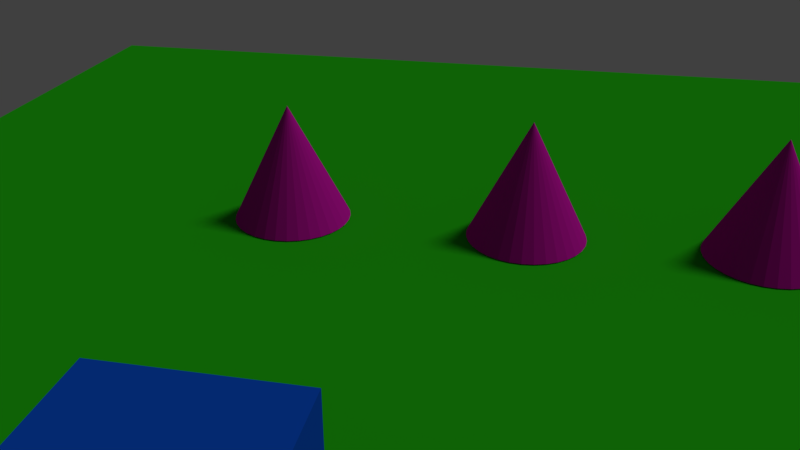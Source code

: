 # Source: tirararos.blend  (saved by Blender 2.77.0; exported with 4.5.12 LTS)
import bpy
from mathutils import Matrix  # noqa: F401  (used for matrix-valued properties, if any)

bpy.ops.wm.read_factory_settings(use_empty=True)
scene = bpy.context.scene
scene.name = 'Scene'

# ---- collections
col_collection_1 = bpy.data.collections.new('Collection 1'); scene.collection.children.link(col_collection_1)
col_collection_11 = bpy.data.collections.new('Collection 11'); scene.collection.children.link(col_collection_11)
col_collection_11.hide_render = True
col_collection_11.hide_viewport = True

# ---- materials (node trees are filled in below, after node groups)
mat_material_003 = bpy.data.materials.new('Material.003')
mat_material_003.alpha_threshold = 0.0
mat_material_003.use_transparent_shadow = False
mat_material_003.diffuse_color = (0.5596, 0.007159, 0.3606, 1.0)
mat_material_003.roughness = 0.5
mat_material_003.specular_intensity = 0.0
mat_material_001 = bpy.data.materials.new('Material.001')
mat_material_001.alpha_threshold = 0.0
mat_material_001.use_transparent_shadow = False
mat_material_001.diffuse_color = (0.01618, 0.402, 0.006415, 1.0)
mat_material_001.roughness = 0.5
mat_material_001.specular_intensity = 0.0
mat_material = bpy.data.materials.new('Material')
mat_material.alpha_threshold = 0.0
mat_material.use_transparent_shadow = False
mat_material.diffuse_color = (0.00432, 0.07282, 0.5382, 1.0)
mat_material.roughness = 0.5
mat_material.specular_intensity = 0.0
mat_material.line_color = (0.0, 0.0, 0.0, 1.0)
mat_material_002 = bpy.data.materials.new('Material.002')
mat_material_002.alpha_threshold = 0.0
mat_material_002.use_transparent_shadow = False
mat_material_002.diffuse_color = (0.5926, 0.006456, 0.006456, 1.0)
mat_material_002.roughness = 0.5
mat_material_002.specular_intensity = 0.0

# ---- material node trees

# ---- world
world_world = bpy.data.worlds.new('World'); scene.world = world_world
world_world.color = (0.05088, 0.05088, 0.05088)
world_world.use_sun_shadow = False
world_world.sun_shadow_jitter_overblur = 0.0
world_world.cycles.sampling_method = 'MANUAL'

# ---- cameras
cam_camera = bpy.data.cameras.new('Camera')
cam_camera.clip_end = 100.0
cam_camera.lens = 35.0
cam_camera.sensor_width = 32.0
cam_camera.sensor_height = 18.0
cam_camera.ortho_scale = 7.314
cam_camera.dof.focus_distance = 0.0
cam_camera.dof.aperture_fstop = 128.0

# ---- lights
light_lamp = bpy.data.lights.new('Lamp', 'SUN')
light_lamp.transmission_factor = 0.0
light_lamp.cutoff_distance = 30.0
light_lamp.angle = 0.1993
light_lamp.energy = 1.0
light_lamp.shadow_buffer_clip_start = 1.001
light_lamp.shadow_soft_size = 0.1
light_lamp.shadow_cascade_max_distance = 1000.0

# ---- meshes
me_cono_002 = bpy.data.meshes.new('Cono.002')
me_cono_002.from_pydata([(0.0, 1.0, -1.0), (0.1951, 0.9808, -1.0), (0.3827, 0.9239, -1.0), (0.5556, 0.8315, -1.0), (0.7071, 0.7071, -1.0), (0.8315, 0.5556, -1.0), (0.9239, 0.3827, -1.0), (0.9808, 0.1951, -1.0), (1.0, 7.55e-08, -1.0), (0.0, 0.0, 1.0), (0.9808, -0.1951, -1.0), (0.9239, -0.3827, -1.0), (0.8315, -0.5556, -1.0), (0.7071, -0.7071, -1.0), (0.5556, -0.8315, -1.0), (0.3827, -0.9239, -1.0), (0.1951, -0.9808, -1.0), (-3.258e-07, -1.0, -1.0), (-0.1951, -0.9808, -1.0), (-0.3827, -0.9239, -1.0), (-0.5556, -0.8315, -1.0), (-0.7071, -0.7071, -1.0), (-0.8315, -0.5556, -1.0), (-0.9239, -0.3827, -1.0), (-0.9808, -0.1951, -1.0), (-1.0, 9.656e-07, -1.0), (-0.9808, 0.1951, -1.0), (-0.9239, 0.3827, -1.0), (-0.8315, 0.5556, -1.0), (-0.7071, 0.7071, -1.0), (-0.5556, 0.8315, -1.0), (-0.3827, 0.9239, -1.0), (-0.1951, 0.9808, -1.0)], [], [(0, 9, 1), (1, 9, 2), (2, 9, 3), (3, 9, 4), (4, 9, 5), (5, 9, 6), (6, 9, 7), (7, 9, 8), (8, 9, 10), (10, 9, 11), (11, 9, 12), (12, 9, 13), (13, 9, 14), (14, 9, 15), (15, 9, 16), (16, 9, 17), (17, 9, 18), (18, 9, 19), (19, 9, 20), (20, 9, 21), (21, 9, 22), (22, 9, 23), (23, 9, 24), (24, 9, 25), (25, 9, 26), (26, 9, 27), (27, 9, 28), (28, 9, 29), (29, 9, 30), (30, 9, 31), (31, 9, 32), (32, 9, 0), (0, 1, 2, 3, 4, 5, 6, 7, 8, 10, 11, 12, 13, 14, 15, 16, 17, 18, 19, 20, 21, 22, 23, 24, 25, 26, 27, 28, 29, 30, 31, 32)])
me_cono_002.materials.append(mat_material_003)
me_cono_002.use_remesh_preserve_volume = False
me_cono_002.use_remesh_preserve_attributes = False
me_cono_002.use_mirror_vertex_groups = False
me_cono_002.update()
me_cono_001 = bpy.data.meshes.new('Cono.001')
me_cono_001.from_pydata([(0.0, 1.0, -1.0), (0.1951, 0.9808, -1.0), (0.3827, 0.9239, -1.0), (0.5556, 0.8315, -1.0), (0.7071, 0.7071, -1.0), (0.8315, 0.5556, -1.0), (0.9239, 0.3827, -1.0), (0.9808, 0.1951, -1.0), (1.0, 7.55e-08, -1.0), (0.0, 0.0, 1.0), (0.9808, -0.1951, -1.0), (0.9239, -0.3827, -1.0), (0.8315, -0.5556, -1.0), (0.7071, -0.7071, -1.0), (0.5556, -0.8315, -1.0), (0.3827, -0.9239, -1.0), (0.1951, -0.9808, -1.0), (-3.258e-07, -1.0, -1.0), (-0.1951, -0.9808, -1.0), (-0.3827, -0.9239, -1.0), (-0.5556, -0.8315, -1.0), (-0.7071, -0.7071, -1.0), (-0.8315, -0.5556, -1.0), (-0.9239, -0.3827, -1.0), (-0.9808, -0.1951, -1.0), (-1.0, 9.656e-07, -1.0), (-0.9808, 0.1951, -1.0), (-0.9239, 0.3827, -1.0), (-0.8315, 0.5556, -1.0), (-0.7071, 0.7071, -1.0), (-0.5556, 0.8315, -1.0), (-0.3827, 0.9239, -1.0), (-0.1951, 0.9808, -1.0)], [], [(0, 9, 1), (1, 9, 2), (2, 9, 3), (3, 9, 4), (4, 9, 5), (5, 9, 6), (6, 9, 7), (7, 9, 8), (8, 9, 10), (10, 9, 11), (11, 9, 12), (12, 9, 13), (13, 9, 14), (14, 9, 15), (15, 9, 16), (16, 9, 17), (17, 9, 18), (18, 9, 19), (19, 9, 20), (20, 9, 21), (21, 9, 22), (22, 9, 23), (23, 9, 24), (24, 9, 25), (25, 9, 26), (26, 9, 27), (27, 9, 28), (28, 9, 29), (29, 9, 30), (30, 9, 31), (31, 9, 32), (32, 9, 0), (0, 1, 2, 3, 4, 5, 6, 7, 8, 10, 11, 12, 13, 14, 15, 16, 17, 18, 19, 20, 21, 22, 23, 24, 25, 26, 27, 28, 29, 30, 31, 32)])
me_cono_001.materials.append(mat_material_003)
me_cono_001.use_remesh_preserve_volume = False
me_cono_001.use_remesh_preserve_attributes = False
me_cono_001.use_mirror_vertex_groups = False
me_cono_001.update()
me_cono = bpy.data.meshes.new('Cono')
me_cono.from_pydata([(0.0, 1.0, -1.0), (0.1951, 0.9808, -1.0), (0.3827, 0.9239, -1.0), (0.5556, 0.8315, -1.0), (0.7071, 0.7071, -1.0), (0.8315, 0.5556, -1.0), (0.9239, 0.3827, -1.0), (0.9808, 0.1951, -1.0), (1.0, 7.55e-08, -1.0), (0.0, 0.0, 1.0), (0.9808, -0.1951, -1.0), (0.9239, -0.3827, -1.0), (0.8315, -0.5556, -1.0), (0.7071, -0.7071, -1.0), (0.5556, -0.8315, -1.0), (0.3827, -0.9239, -1.0), (0.1951, -0.9808, -1.0), (-3.258e-07, -1.0, -1.0), (-0.1951, -0.9808, -1.0), (-0.3827, -0.9239, -1.0), (-0.5556, -0.8315, -1.0), (-0.7071, -0.7071, -1.0), (-0.8315, -0.5556, -1.0), (-0.9239, -0.3827, -1.0), (-0.9808, -0.1951, -1.0), (-1.0, 9.656e-07, -1.0), (-0.9808, 0.1951, -1.0), (-0.9239, 0.3827, -1.0), (-0.8315, 0.5556, -1.0), (-0.7071, 0.7071, -1.0), (-0.5556, 0.8315, -1.0), (-0.3827, 0.9239, -1.0), (-0.1951, 0.9808, -1.0)], [], [(0, 9, 1), (1, 9, 2), (2, 9, 3), (3, 9, 4), (4, 9, 5), (5, 9, 6), (6, 9, 7), (7, 9, 8), (8, 9, 10), (10, 9, 11), (11, 9, 12), (12, 9, 13), (13, 9, 14), (14, 9, 15), (15, 9, 16), (16, 9, 17), (17, 9, 18), (18, 9, 19), (19, 9, 20), (20, 9, 21), (21, 9, 22), (22, 9, 23), (23, 9, 24), (24, 9, 25), (25, 9, 26), (26, 9, 27), (27, 9, 28), (28, 9, 29), (29, 9, 30), (30, 9, 31), (31, 9, 32), (32, 9, 0), (0, 1, 2, 3, 4, 5, 6, 7, 8, 10, 11, 12, 13, 14, 15, 16, 17, 18, 19, 20, 21, 22, 23, 24, 25, 26, 27, 28, 29, 30, 31, 32)])
me_cono.materials.append(mat_material_003)
me_cono.use_remesh_preserve_volume = False
me_cono.use_remesh_preserve_attributes = False
me_cono.use_mirror_vertex_groups = False
me_cono.update()
me_plano = bpy.data.meshes.new('Plano')
me_plano.from_pydata([(-1.0, -1.0, 0.0), (1.0, -1.0, 0.0), (-1.0, 1.0, 0.0), (1.0, 1.0, 0.0)], [], [(0, 1, 3, 2)])
me_plano.materials.append(mat_material_001)
me_plano.use_remesh_preserve_volume = False
me_plano.use_remesh_preserve_attributes = False
me_plano.use_mirror_vertex_groups = False
me_plano.update()
me_cube = bpy.data.meshes.new('Cube')
me_cube.from_pydata([(1.0, 1.0, -1.0), (1.0, -1.0, -1.0), (-1.0, -1.0, -1.0), (-1.0, 1.0, -1.0), (1.0, 1.0, 1.0), (1.0, -1.0, 1.0), (-1.0, -1.0, 1.0), (-1.0, 1.0, 1.0)], [], [(0, 1, 2, 3), (4, 7, 6, 5), (0, 4, 5, 1), (1, 5, 6, 2), (2, 6, 7, 3), (4, 0, 3, 7)])
me_cube.materials.append(mat_material)
me_cube.use_remesh_preserve_volume = False
me_cube.use_remesh_preserve_attributes = False
me_cube.use_mirror_vertex_groups = False
me_cube.update()
me_torus = bpy.data.meshes.new('Torus')
me_torus.from_pydata([(1.25, 0.0, 0.0), (1.217, -0.125, 9.437e-09), (1.125, -0.2165, 1.635e-08), (1.0, -0.25, 1.887e-08), (0.875, -0.2165, 1.635e-08), (0.7835, -0.125, 9.437e-09), (0.75, -3.062e-17, 2.311e-24), (0.7835, 0.125, -9.437e-09), (0.875, 0.2165, -1.635e-08), (1.0, 0.25, -1.887e-08), (1.125, 0.2165, -1.635e-08), (1.217, 0.125, -9.437e-09), (1.239, 1.232e-08, 0.1632), (1.206, -0.125, 0.1588), (1.115, -0.2165, 0.1468), (0.9914, -0.25, 0.1305), (0.8675, -0.2165, 0.1142), (0.7768, -0.125, 0.1023), (0.7436, 7.391e-09, 0.09789), (0.7768, 0.125, 0.1023), (0.8675, 0.2165, 0.1142), (0.9914, 0.25, 0.1305), (1.115, 0.2165, 0.1468), (1.206, 0.125, 0.1588), (1.207, 2.443e-08, 0.3235), (1.175, -0.125, 0.3149), (1.087, -0.2165, 0.2912), (0.9659, -0.25, 0.2588), (0.8452, -0.2165, 0.2265), (0.7568, -0.125, 0.2028), (0.7244, 1.466e-08, 0.1941), (0.7568, 0.125, 0.2028), (0.8452, 0.2165, 0.2265), (0.9659, 0.25, 0.2588), (1.087, 0.2165, 0.2912), (1.175, 0.125, 0.3149), (1.155, 3.611e-08, 0.4784), (1.124, -0.125, 0.4655), (1.039, -0.2165, 0.4305), (0.9239, -0.25, 0.3827), (0.8084, -0.2165, 0.3348), (0.7239, -0.125, 0.2998), (0.6929, 2.167e-08, 0.287), (0.7239, 0.125, 0.2998), (0.8084, 0.2165, 0.3348), (0.9239, 0.25, 0.3827), (1.039, 0.2165, 0.4305), (1.124, 0.125, 0.4655), (1.083, 4.719e-08, 0.625), (1.054, -0.125, 0.6083), (0.9743, -0.2165, 0.5625), (0.866, -0.25, 0.5), (0.7578, -0.2165, 0.4375), (0.6785, -0.125, 0.3917), (0.6495, 2.831e-08, 0.375), (0.6785, 0.125, 0.3917), (0.7578, 0.2165, 0.4375), (0.866, 0.25, 0.5), (0.9743, 0.2165, 0.5625), (1.054, 0.125, 0.6083), (0.9917, 5.745e-08, 0.761), (0.9651, -0.125, 0.7406), (0.8925, -0.2165, 0.6849), (0.7934, -0.25, 0.6088), (0.6942, -0.2165, 0.5327), (0.6216, -0.125, 0.477), (0.595, 3.447e-08, 0.4566), (0.6216, 0.125, 0.477), (0.6942, 0.2165, 0.5327), (0.7934, 0.25, 0.6088), (0.8925, 0.2165, 0.6849), (0.9651, 0.125, 0.7406), (0.8839, 6.673e-08, 0.8839), (0.8602, -0.125, 0.8602), (0.7955, -0.2165, 0.7955), (0.7071, -0.25, 0.7071), (0.6187, -0.2165, 0.6187), (0.554, -0.125, 0.554), (0.5303, 4.004e-08, 0.5303), (0.554, 0.125, 0.554), (0.6187, 0.2165, 0.6187), (0.7071, 0.25, 0.7071), (0.7955, 0.2165, 0.7955), (0.8602, 0.125, 0.8602), (0.761, 7.487e-08, 0.9917), (0.7406, -0.125, 0.9651), (0.6849, -0.2165, 0.8925), (0.6088, -0.25, 0.7934), (0.5327, -0.2165, 0.6942), (0.477, -0.125, 0.6216), (0.4566, 4.492e-08, 0.595), (0.477, 0.125, 0.6216), (0.5327, 0.2165, 0.6942), (0.6088, 0.25, 0.7934), (0.6849, 0.2165, 0.8925), (0.7406, 0.125, 0.9651), (0.625, 8.173e-08, 1.083), (0.6083, -0.125, 1.054), (0.5625, -0.2165, 0.9743), (0.5, -0.25, 0.866), (0.4375, -0.2165, 0.7578), (0.3917, -0.125, 0.6785), (0.375, 4.904e-08, 0.6495), (0.3917, 0.125, 0.6785), (0.4375, 0.2165, 0.7578), (0.5, 0.25, 0.866), (0.5625, 0.2165, 0.9743), (0.6083, 0.125, 1.054), (0.4784, 8.719e-08, 1.155), (0.4655, -0.125, 1.124), (0.4305, -0.2165, 1.039), (0.3827, -0.25, 0.9239), (0.3348, -0.2165, 0.8084), (0.2998, -0.125, 0.7239), (0.287, 5.231e-08, 0.6929), (0.2998, 0.125, 0.7239), (0.3348, 0.2165, 0.8084), (0.3827, 0.25, 0.9239), (0.4305, 0.2165, 1.039), (0.4655, 0.125, 1.124), (0.3235, 9.116e-08, 1.207), (0.3149, -0.125, 1.175), (0.2912, -0.2165, 1.087), (0.2588, -0.25, 0.9659), (0.2265, -0.2165, 0.8452), (0.2028, -0.125, 0.7568), (0.1941, 5.469e-08, 0.7244), (0.2028, 0.125, 0.7568), (0.2265, 0.2165, 0.8452), (0.2588, 0.25, 0.9659), (0.2912, 0.2165, 1.087), (0.3149, 0.125, 1.175), (0.1632, 9.357e-08, 1.239), (0.1588, -0.125, 1.206), (0.1468, -0.2165, 1.115), (0.1305, -0.25, 0.9914), (0.1142, -0.2165, 0.8675), (0.1023, -0.125, 0.7768), (0.09789, 5.614e-08, 0.7436), (0.1023, 0.125, 0.7768), (0.1142, 0.2165, 0.8675), (0.1305, 0.25, 0.9914), (0.1468, 0.2165, 1.115), (0.1588, 0.125, 1.206), (5.96e-08, 9.437e-08, 1.25), (1.192e-07, -0.125, 1.217), (1.192e-07, -0.2165, 1.125), (8.941e-08, -0.25, 1.0), (8.941e-08, -0.2165, 0.875), (5.96e-08, -0.125, 0.7835), (8.941e-08, 5.662e-08, 0.75), (5.96e-08, 0.125, 0.7835), (8.941e-08, 0.2165, 0.875), (8.941e-08, 0.25, 1.0), (1.192e-07, 0.2165, 1.125), (1.192e-07, 0.125, 1.217), (-0.1632, 9.356e-08, 1.239), (-0.1588, -0.125, 1.206), (-0.1468, -0.2165, 1.115), (-0.1305, -0.25, 0.9914), (-0.1142, -0.2165, 0.8675), (-0.1023, -0.125, 0.7768), (-0.09789, 5.614e-08, 0.7436), (-0.1023, 0.125, 0.7768), (-0.1142, 0.2165, 0.8675), (-0.1305, 0.25, 0.9914), (-0.1468, 0.2165, 1.115), (-0.1588, 0.125, 1.206), (-0.3235, 9.116e-08, 1.207), (-0.3149, -0.125, 1.175), (-0.2912, -0.2165, 1.087), (-0.2588, -0.25, 0.9659), (-0.2265, -0.2165, 0.8452), (-0.2028, -0.125, 0.7568), (-0.1941, 5.469e-08, 0.7244), (-0.2028, 0.125, 0.7568), (-0.2265, 0.2165, 0.8452), (-0.2588, 0.25, 0.9659), (-0.2912, 0.2165, 1.087), (-0.3149, 0.125, 1.175), (-0.4784, 8.719e-08, 1.155), (-0.4655, -0.125, 1.124), (-0.4305, -0.2165, 1.039), (-0.3827, -0.25, 0.9239), (-0.3348, -0.2165, 0.8084), (-0.2998, -0.125, 0.7239), (-0.287, 5.231e-08, 0.6929), (-0.2998, 0.125, 0.7239), (-0.3348, 0.2165, 0.8084), (-0.3827, 0.25, 0.9239), (-0.4305, 0.2165, 1.039), (-0.4655, 0.125, 1.124), (-0.625, 8.173e-08, 1.083), (-0.6083, -0.125, 1.054), (-0.5625, -0.2165, 0.9743), (-0.5, -0.25, 0.866), (-0.4375, -0.2165, 0.7578), (-0.3917, -0.125, 0.6785), (-0.375, 4.904e-08, 0.6495), (-0.3917, 0.125, 0.6785), (-0.4375, 0.2165, 0.7578), (-0.5, 0.25, 0.866), (-0.5625, 0.2165, 0.9743), (-0.6083, 0.125, 1.054), (-0.761, 7.487e-08, 0.9917), (-0.7406, -0.125, 0.9651), (-0.6849, -0.2165, 0.8925), (-0.6088, -0.25, 0.7934), (-0.5327, -0.2165, 0.6942), (-0.477, -0.125, 0.6216), (-0.4566, 4.492e-08, 0.595), (-0.477, 0.125, 0.6216), (-0.5327, 0.2165, 0.6942), (-0.6088, 0.25, 0.7934), (-0.6849, 0.2165, 0.8925), (-0.7406, 0.125, 0.9651), (-0.8839, 6.673e-08, 0.8839), (-0.8602, -0.125, 0.8602), (-0.7955, -0.2165, 0.7955), (-0.7071, -0.25, 0.7071), (-0.6187, -0.2165, 0.6187), (-0.554, -0.125, 0.554), (-0.5303, 4.004e-08, 0.5303), (-0.554, 0.125, 0.554), (-0.6187, 0.2165, 0.6187), (-0.7071, 0.25, 0.7071), (-0.7955, 0.2165, 0.7955), (-0.8602, 0.125, 0.8602), (-0.9917, 5.745e-08, 0.761), (-0.9651, -0.125, 0.7406), (-0.8925, -0.2165, 0.6849), (-0.7934, -0.25, 0.6088), (-0.6942, -0.2165, 0.5327), (-0.6216, -0.125, 0.477), (-0.595, 3.447e-08, 0.4566), (-0.6216, 0.125, 0.477), (-0.6942, 0.2165, 0.5327), (-0.7934, 0.25, 0.6088), (-0.8925, 0.2165, 0.6849), (-0.9651, 0.125, 0.7406), (-1.083, 4.719e-08, 0.625), (-1.054, -0.125, 0.6083), (-0.9743, -0.2165, 0.5625), (-0.866, -0.25, 0.5), (-0.7578, -0.2165, 0.4375), (-0.6785, -0.125, 0.3917), (-0.6495, 2.831e-08, 0.375), (-0.6785, 0.125, 0.3917), (-0.7578, 0.2165, 0.4375), (-0.866, 0.25, 0.5), (-0.9743, 0.2165, 0.5625), (-1.054, 0.125, 0.6083), (-1.155, 3.611e-08, 0.4784), (-1.124, -0.125, 0.4655), (-1.039, -0.2165, 0.4305), (-0.9239, -0.25, 0.3827), (-0.8084, -0.2165, 0.3348), (-0.7239, -0.125, 0.2998), (-0.6929, 2.167e-08, 0.287), (-0.7239, 0.125, 0.2998), (-0.8084, 0.2165, 0.3348), (-0.9239, 0.25, 0.3827), (-1.039, 0.2165, 0.4305), (-1.124, 0.125, 0.4655), (-1.207, 2.443e-08, 0.3235), (-1.175, -0.125, 0.3149), (-1.087, -0.2165, 0.2912), (-0.9659, -0.25, 0.2588), (-0.8452, -0.2165, 0.2265), (-0.7568, -0.125, 0.2028), (-0.7244, 1.466e-08, 0.1941), (-0.7568, 0.125, 0.2028), (-0.8452, 0.2165, 0.2265), (-0.9659, 0.25, 0.2588), (-1.087, 0.2165, 0.2912), (-1.175, 0.125, 0.3149), (-1.239, 1.232e-08, 0.1632), (-1.206, -0.125, 0.1588), (-1.115, -0.2165, 0.1468), (-0.9914, -0.25, 0.1305), (-0.8675, -0.2165, 0.1142), (-0.7768, -0.125, 0.1023), (-0.7436, 7.391e-09, 0.09789), (-0.7768, 0.125, 0.1023), (-0.8675, 0.2165, 0.1142), (-0.9914, 0.25, 0.1305), (-1.115, 0.2165, 0.1468), (-1.206, 0.125, 0.1588), (-1.25, 8.25e-15, 1.093e-07), (-1.217, -0.125, 1.158e-07), (-1.125, -0.2165, 1.147e-07), (-1.0, -0.25, 1.063e-07), (-0.875, -0.2165, 9.284e-08), (-0.7835, -0.125, 7.793e-08), (-0.75, 4.92e-15, 6.557e-08), (-0.7835, 0.125, 5.906e-08), (-0.875, 0.2165, 6.015e-08), (-1.0, 0.25, 6.855e-08), (-1.125, 0.2165, 8.2e-08), (-1.217, 0.125, 9.691e-08), (-1.239, -1.232e-08, -0.1632), (-1.206, -0.125, -0.1588), (-1.115, -0.2165, -0.1468), (-0.9914, -0.25, -0.1305), (-0.8675, -0.2165, -0.1142), (-0.7768, -0.125, -0.1023), (-0.7436, -7.391e-09, -0.09789), (-0.7768, 0.125, -0.1023), (-0.8675, 0.2165, -0.1142), (-0.9914, 0.25, -0.1305), (-1.115, 0.2165, -0.1468), (-1.206, 0.125, -0.1588), (-1.207, -2.443e-08, -0.3235), (-1.175, -0.125, -0.3149), (-1.087, -0.2165, -0.2912), (-0.9659, -0.25, -0.2588), (-0.8452, -0.2165, -0.2265), (-0.7568, -0.125, -0.2028), (-0.7244, -1.466e-08, -0.1941), (-0.7568, 0.125, -0.2028), (-0.8452, 0.2165, -0.2265), (-0.9659, 0.25, -0.2588), (-1.087, 0.2165, -0.2912), (-1.175, 0.125, -0.3149), (-1.155, -3.611e-08, -0.4784), (-1.124, -0.125, -0.4655), (-1.039, -0.2165, -0.4305), (-0.9239, -0.25, -0.3827), (-0.8084, -0.2165, -0.3348), (-0.7239, -0.125, -0.2998), (-0.6929, -2.167e-08, -0.287), (-0.7239, 0.125, -0.2998), (-0.8084, 0.2165, -0.3348), (-0.9239, 0.25, -0.3827), (-1.039, 0.2165, -0.4305), (-1.124, 0.125, -0.4655), (-1.083, -4.719e-08, -0.625), (-1.054, -0.125, -0.6083), (-0.9743, -0.2165, -0.5625), (-0.866, -0.25, -0.5), (-0.7578, -0.2165, -0.4375), (-0.6785, -0.125, -0.3917), (-0.6495, -2.831e-08, -0.375), (-0.6785, 0.125, -0.3917), (-0.7578, 0.2165, -0.4375), (-0.866, 0.25, -0.5), (-0.9743, 0.2165, -0.5625), (-1.054, 0.125, -0.6083), (-0.9917, -5.745e-08, -0.761), (-0.9651, -0.125, -0.7406), (-0.8925, -0.2165, -0.6849), (-0.7934, -0.25, -0.6088), (-0.6942, -0.2165, -0.5327), (-0.6216, -0.125, -0.477), (-0.595, -3.447e-08, -0.4566), (-0.6216, 0.125, -0.477), (-0.6942, 0.2165, -0.5327), (-0.7934, 0.25, -0.6088), (-0.8925, 0.2165, -0.6849), (-0.9651, 0.125, -0.7406), (-0.8839, -6.673e-08, -0.8839), (-0.8602, -0.125, -0.8602), (-0.7955, -0.2165, -0.7955), (-0.7071, -0.25, -0.7071), (-0.6187, -0.2165, -0.6187), (-0.554, -0.125, -0.554), (-0.5303, -4.004e-08, -0.5303), (-0.554, 0.125, -0.554), (-0.6187, 0.2165, -0.6187), (-0.7071, 0.25, -0.7071), (-0.7955, 0.2165, -0.7955), (-0.8602, 0.125, -0.8602), (-0.761, -7.487e-08, -0.9917), (-0.7406, -0.125, -0.9651), (-0.6849, -0.2165, -0.8925), (-0.6088, -0.25, -0.7934), (-0.5327, -0.2165, -0.6942), (-0.477, -0.125, -0.6216), (-0.4566, -4.492e-08, -0.595), (-0.477, 0.125, -0.6216), (-0.5327, 0.2165, -0.6942), (-0.6088, 0.25, -0.7934), (-0.6849, 0.2165, -0.8925), (-0.7406, 0.125, -0.9651), (-0.625, -8.173e-08, -1.083), (-0.6083, -0.125, -1.054), (-0.5625, -0.2165, -0.9743), (-0.5, -0.25, -0.866), (-0.4375, -0.2165, -0.7578), (-0.3917, -0.125, -0.6785), (-0.375, -4.904e-08, -0.6495), (-0.3917, 0.125, -0.6785), (-0.4375, 0.2165, -0.7578), (-0.5, 0.25, -0.866), (-0.5625, 0.2165, -0.9743), (-0.6083, 0.125, -1.054), (-0.4784, -8.719e-08, -1.155), (-0.4655, -0.125, -1.124), (-0.4305, -0.2165, -1.039), (-0.3827, -0.25, -0.9239), (-0.3348, -0.2165, -0.8084), (-0.2998, -0.125, -0.7239), (-0.287, -5.231e-08, -0.6929), (-0.2998, 0.125, -0.7239), (-0.3348, 0.2165, -0.8084), (-0.3827, 0.25, -0.9239), (-0.4305, 0.2165, -1.039), (-0.4655, 0.125, -1.124), (-0.3235, -9.116e-08, -1.207), (-0.3149, -0.125, -1.175), (-0.2912, -0.2165, -1.087), (-0.2588, -0.25, -0.9659), (-0.2265, -0.2165, -0.8452), (-0.2028, -0.125, -0.7568), (-0.1941, -5.469e-08, -0.7244), (-0.2028, 0.125, -0.7568), (-0.2265, 0.2165, -0.8452), (-0.2588, 0.25, -0.9659), (-0.2912, 0.2165, -1.087), (-0.3149, 0.125, -1.175), (-0.1632, -9.356e-08, -1.239), (-0.1588, -0.125, -1.206), (-0.1468, -0.2165, -1.115), (-0.1305, -0.25, -0.9914), (-0.1142, -0.2165, -0.8675), (-0.1023, -0.125, -0.7768), (-0.0979, -5.614e-08, -0.7436), (-0.1023, 0.125, -0.7768), (-0.1142, 0.2165, -0.8675), (-0.1305, 0.25, -0.9914), (-0.1468, 0.2165, -1.115), (-0.1588, 0.125, -1.206), (5.96e-08, -9.437e-08, -1.25), (1.192e-07, -0.125, -1.217), (1.192e-07, -0.2165, -1.125), (8.941e-08, -0.25, -1.0), (8.941e-08, -0.2165, -0.875), (5.96e-08, -0.125, -0.7835), (8.941e-08, -5.662e-08, -0.75), (5.96e-08, 0.125, -0.7835), (8.941e-08, 0.2165, -0.875), (8.941e-08, 0.25, -1.0), (1.192e-07, 0.2165, -1.125), (1.192e-07, 0.125, -1.217), (0.1632, -9.357e-08, -1.239), (0.1588, -0.125, -1.206), (0.1468, -0.2165, -1.115), (0.1305, -0.25, -0.9914), (0.1142, -0.2165, -0.8675), (0.1023, -0.125, -0.7768), (0.09789, -5.614e-08, -0.7436), (0.1023, 0.125, -0.7768), (0.1142, 0.2165, -0.8675), (0.1305, 0.25, -0.9914), (0.1468, 0.2165, -1.115), (0.1588, 0.125, -1.206), (0.3235, -9.116e-08, -1.207), (0.3149, -0.125, -1.175), (0.2912, -0.2165, -1.087), (0.2588, -0.25, -0.9659), (0.2265, -0.2165, -0.8452), (0.2028, -0.125, -0.7568), (0.1941, -5.469e-08, -0.7244), (0.2028, 0.125, -0.7568), (0.2265, 0.2165, -0.8452), (0.2588, 0.25, -0.9659), (0.2912, 0.2165, -1.087), (0.3149, 0.125, -1.175), (0.4784, -8.719e-08, -1.155), (0.4655, -0.125, -1.124), (0.4305, -0.2165, -1.039), (0.3827, -0.25, -0.9239), (0.3348, -0.2165, -0.8084), (0.2998, -0.125, -0.7239), (0.287, -5.231e-08, -0.6929), (0.2998, 0.125, -0.7239), (0.3348, 0.2165, -0.8084), (0.3827, 0.25, -0.9239), (0.4305, 0.2165, -1.039), (0.4655, 0.125, -1.124), (0.625, -8.173e-08, -1.083), (0.6083, -0.125, -1.054), (0.5625, -0.2165, -0.9743), (0.5, -0.25, -0.866), (0.4375, -0.2165, -0.7578), (0.3917, -0.125, -0.6785), (0.375, -4.904e-08, -0.6495), (0.3917, 0.125, -0.6785), (0.4375, 0.2165, -0.7578), (0.5, 0.25, -0.866), (0.5625, 0.2165, -0.9743), (0.6083, 0.125, -1.054), (0.761, -7.487e-08, -0.9917), (0.7406, -0.125, -0.9651), (0.6849, -0.2165, -0.8925), (0.6088, -0.25, -0.7934), (0.5327, -0.2165, -0.6942), (0.477, -0.125, -0.6216), (0.4566, -4.492e-08, -0.595), (0.477, 0.125, -0.6216), (0.5327, 0.2165, -0.6942), (0.6088, 0.25, -0.7934), (0.6849, 0.2165, -0.8925), (0.7406, 0.125, -0.9651), (0.8839, -6.673e-08, -0.8839), (0.8602, -0.125, -0.8602), (0.7955, -0.2165, -0.7955), (0.7071, -0.25, -0.7071), (0.6187, -0.2165, -0.6187), (0.554, -0.125, -0.554), (0.5303, -4.004e-08, -0.5303), (0.554, 0.125, -0.554), (0.6187, 0.2165, -0.6187), (0.7071, 0.25, -0.7071), (0.7955, 0.2165, -0.7955), (0.8602, 0.125, -0.8602), (0.9917, -5.745e-08, -0.761), (0.9651, -0.125, -0.7406), (0.8925, -0.2165, -0.6849), (0.7934, -0.25, -0.6088), (0.6942, -0.2165, -0.5327), (0.6216, -0.125, -0.477), (0.595, -3.447e-08, -0.4566), (0.6216, 0.125, -0.477), (0.6942, 0.2165, -0.5327), (0.7934, 0.25, -0.6088), (0.8925, 0.2165, -0.6849), (0.9651, 0.125, -0.7406), (1.083, -4.719e-08, -0.625), (1.054, -0.125, -0.6083), (0.9743, -0.2165, -0.5625), (0.866, -0.25, -0.5), (0.7578, -0.2165, -0.4375), (0.6785, -0.125, -0.3917), (0.6495, -2.831e-08, -0.375), (0.6785, 0.125, -0.3917), (0.7578, 0.2165, -0.4375), (0.866, 0.25, -0.5), (0.9743, 0.2165, -0.5625), (1.054, 0.125, -0.6083), (1.155, -3.611e-08, -0.4784), (1.124, -0.125, -0.4655), (1.039, -0.2165, -0.4305), (0.9239, -0.25, -0.3827), (0.8084, -0.2165, -0.3348), (0.7239, -0.125, -0.2998), (0.6929, -2.167e-08, -0.287), (0.7239, 0.125, -0.2998), (0.8084, 0.2165, -0.3348), (0.9239, 0.25, -0.3827), (1.039, 0.2165, -0.4305), (1.124, 0.125, -0.4655), (1.207, -2.443e-08, -0.3235), (1.175, -0.125, -0.3149), (1.087, -0.2165, -0.2912), (0.9659, -0.25, -0.2588), (0.8452, -0.2165, -0.2265), (0.7568, -0.125, -0.2028), (0.7244, -1.466e-08, -0.1941), (0.7568, 0.125, -0.2028), (0.8452, 0.2165, -0.2265), (0.9659, 0.25, -0.2588), (1.087, 0.2165, -0.2912), (1.175, 0.125, -0.3149), (1.239, -1.232e-08, -0.1632), (1.206, -0.125, -0.1588), (1.115, -0.2165, -0.1468), (0.9914, -0.25, -0.1305), (0.8675, -0.2165, -0.1142), (0.7768, -0.125, -0.1023), (0.7436, -7.391e-09, -0.09789), (0.7768, 0.125, -0.1023), (0.8675, 0.2165, -0.1142), (0.9914, 0.25, -0.1305), (1.115, 0.2165, -0.1468), (1.206, 0.125, -0.1588)], [], [(0, 12, 13, 1), (1, 13, 14, 2), (2, 14, 15, 3), (3, 15, 16, 4), (4, 16, 17, 5), (5, 17, 18, 6), (6, 18, 19, 7), (7, 19, 20, 8), (8, 20, 21, 9), (9, 21, 22, 10), (10, 22, 23, 11), (0, 11, 23, 12), (12, 24, 25, 13), (13, 25, 26, 14), (14, 26, 27, 15), (15, 27, 28, 16), (16, 28, 29, 17), (17, 29, 30, 18), (18, 30, 31, 19), (19, 31, 32, 20), (20, 32, 33, 21), (21, 33, 34, 22), (22, 34, 35, 23), (23, 35, 24, 12), (24, 36, 37, 25), (25, 37, 38, 26), (26, 38, 39, 27), (27, 39, 40, 28), (28, 40, 41, 29), (29, 41, 42, 30), (30, 42, 43, 31), (31, 43, 44, 32), (32, 44, 45, 33), (33, 45, 46, 34), (34, 46, 47, 35), (35, 47, 36, 24), (36, 48, 49, 37), (37, 49, 50, 38), (38, 50, 51, 39), (39, 51, 52, 40), (40, 52, 53, 41), (41, 53, 54, 42), (42, 54, 55, 43), (43, 55, 56, 44), (44, 56, 57, 45), (45, 57, 58, 46), (46, 58, 59, 47), (47, 59, 48, 36), (48, 60, 61, 49), (49, 61, 62, 50), (50, 62, 63, 51), (51, 63, 64, 52), (52, 64, 65, 53), (53, 65, 66, 54), (54, 66, 67, 55), (55, 67, 68, 56), (56, 68, 69, 57), (57, 69, 70, 58), (58, 70, 71, 59), (59, 71, 60, 48), (60, 72, 73, 61), (61, 73, 74, 62), (62, 74, 75, 63), (63, 75, 76, 64), (64, 76, 77, 65), (65, 77, 78, 66), (66, 78, 79, 67), (67, 79, 80, 68), (68, 80, 81, 69), (69, 81, 82, 70), (70, 82, 83, 71), (71, 83, 72, 60), (72, 84, 85, 73), (73, 85, 86, 74), (74, 86, 87, 75), (75, 87, 88, 76), (76, 88, 89, 77), (77, 89, 90, 78), (78, 90, 91, 79), (79, 91, 92, 80), (80, 92, 93, 81), (81, 93, 94, 82), (82, 94, 95, 83), (83, 95, 84, 72), (84, 96, 97, 85), (85, 97, 98, 86), (86, 98, 99, 87), (87, 99, 100, 88), (88, 100, 101, 89), (89, 101, 102, 90), (90, 102, 103, 91), (91, 103, 104, 92), (92, 104, 105, 93), (93, 105, 106, 94), (94, 106, 107, 95), (95, 107, 96, 84), (96, 108, 109, 97), (97, 109, 110, 98), (98, 110, 111, 99), (99, 111, 112, 100), (100, 112, 113, 101), (101, 113, 114, 102), (102, 114, 115, 103), (103, 115, 116, 104), (104, 116, 117, 105), (105, 117, 118, 106), (106, 118, 119, 107), (107, 119, 108, 96), (108, 120, 121, 109), (109, 121, 122, 110), (110, 122, 123, 111), (111, 123, 124, 112), (112, 124, 125, 113), (113, 125, 126, 114), (114, 126, 127, 115), (115, 127, 128, 116), (116, 128, 129, 117), (117, 129, 130, 118), (118, 130, 131, 119), (119, 131, 120, 108), (120, 132, 133, 121), (121, 133, 134, 122), (122, 134, 135, 123), (123, 135, 136, 124), (124, 136, 137, 125), (125, 137, 138, 126), (126, 138, 139, 127), (127, 139, 140, 128), (128, 140, 141, 129), (129, 141, 142, 130), (130, 142, 143, 131), (131, 143, 132, 120), (132, 144, 145, 133), (133, 145, 146, 134), (134, 146, 147, 135), (135, 147, 148, 136), (136, 148, 149, 137), (137, 149, 150, 138), (138, 150, 151, 139), (139, 151, 152, 140), (140, 152, 153, 141), (141, 153, 154, 142), (142, 154, 155, 143), (143, 155, 144, 132), (144, 156, 157, 145), (145, 157, 158, 146), (146, 158, 159, 147), (147, 159, 160, 148), (148, 160, 161, 149), (149, 161, 162, 150), (150, 162, 163, 151), (151, 163, 164, 152), (152, 164, 165, 153), (153, 165, 166, 154), (154, 166, 167, 155), (155, 167, 156, 144), (156, 168, 169, 157), (157, 169, 170, 158), (158, 170, 171, 159), (159, 171, 172, 160), (160, 172, 173, 161), (161, 173, 174, 162), (162, 174, 175, 163), (163, 175, 176, 164), (164, 176, 177, 165), (165, 177, 178, 166), (166, 178, 179, 167), (167, 179, 168, 156), (168, 180, 181, 169), (169, 181, 182, 170), (170, 182, 183, 171), (171, 183, 184, 172), (172, 184, 185, 173), (173, 185, 186, 174), (174, 186, 187, 175), (175, 187, 188, 176), (176, 188, 189, 177), (177, 189, 190, 178), (178, 190, 191, 179), (179, 191, 180, 168), (180, 192, 193, 181), (181, 193, 194, 182), (182, 194, 195, 183), (183, 195, 196, 184), (184, 196, 197, 185), (185, 197, 198, 186), (186, 198, 199, 187), (187, 199, 200, 188), (188, 200, 201, 189), (189, 201, 202, 190), (190, 202, 203, 191), (191, 203, 192, 180), (192, 204, 205, 193), (193, 205, 206, 194), (194, 206, 207, 195), (195, 207, 208, 196), (196, 208, 209, 197), (197, 209, 210, 198), (198, 210, 211, 199), (199, 211, 212, 200), (200, 212, 213, 201), (201, 213, 214, 202), (202, 214, 215, 203), (203, 215, 204, 192), (204, 216, 217, 205), (205, 217, 218, 206), (206, 218, 219, 207), (207, 219, 220, 208), (208, 220, 221, 209), (209, 221, 222, 210), (210, 222, 223, 211), (211, 223, 224, 212), (212, 224, 225, 213), (213, 225, 226, 214), (214, 226, 227, 215), (215, 227, 216, 204), (216, 228, 229, 217), (217, 229, 230, 218), (218, 230, 231, 219), (219, 231, 232, 220), (220, 232, 233, 221), (221, 233, 234, 222), (222, 234, 235, 223), (223, 235, 236, 224), (224, 236, 237, 225), (225, 237, 238, 226), (226, 238, 239, 227), (227, 239, 228, 216), (228, 240, 241, 229), (229, 241, 242, 230), (230, 242, 243, 231), (231, 243, 244, 232), (232, 244, 245, 233), (233, 245, 246, 234), (234, 246, 247, 235), (235, 247, 248, 236), (236, 248, 249, 237), (237, 249, 250, 238), (238, 250, 251, 239), (239, 251, 240, 228), (240, 252, 253, 241), (241, 253, 254, 242), (242, 254, 255, 243), (243, 255, 256, 244), (244, 256, 257, 245), (245, 257, 258, 246), (246, 258, 259, 247), (247, 259, 260, 248), (248, 260, 261, 249), (249, 261, 262, 250), (250, 262, 263, 251), (251, 263, 252, 240), (252, 264, 265, 253), (253, 265, 266, 254), (254, 266, 267, 255), (255, 267, 268, 256), (256, 268, 269, 257), (257, 269, 270, 258), (258, 270, 271, 259), (259, 271, 272, 260), (260, 272, 273, 261), (261, 273, 274, 262), (262, 274, 275, 263), (263, 275, 264, 252), (264, 276, 277, 265), (265, 277, 278, 266), (266, 278, 279, 267), (267, 279, 280, 268), (268, 280, 281, 269), (269, 281, 282, 270), (270, 282, 283, 271), (271, 283, 284, 272), (272, 284, 285, 273), (273, 285, 286, 274), (274, 286, 287, 275), (275, 287, 276, 264), (276, 288, 289, 277), (277, 289, 290, 278), (278, 290, 291, 279), (279, 291, 292, 280), (280, 292, 293, 281), (281, 293, 294, 282), (282, 294, 295, 283), (283, 295, 296, 284), (284, 296, 297, 285), (285, 297, 298, 286), (286, 298, 299, 287), (287, 299, 288, 276), (288, 300, 301, 289), (289, 301, 302, 290), (290, 302, 303, 291), (291, 303, 304, 292), (292, 304, 305, 293), (293, 305, 306, 294), (294, 306, 307, 295), (295, 307, 308, 296), (296, 308, 309, 297), (297, 309, 310, 298), (298, 310, 311, 299), (299, 311, 300, 288), (300, 312, 313, 301), (301, 313, 314, 302), (302, 314, 315, 303), (303, 315, 316, 304), (304, 316, 317, 305), (305, 317, 318, 306), (306, 318, 319, 307), (307, 319, 320, 308), (308, 320, 321, 309), (309, 321, 322, 310), (310, 322, 323, 311), (311, 323, 312, 300), (312, 324, 325, 313), (313, 325, 326, 314), (314, 326, 327, 315), (315, 327, 328, 316), (316, 328, 329, 317), (317, 329, 330, 318), (318, 330, 331, 319), (319, 331, 332, 320), (320, 332, 333, 321), (321, 333, 334, 322), (322, 334, 335, 323), (323, 335, 324, 312), (324, 336, 337, 325), (325, 337, 338, 326), (326, 338, 339, 327), (327, 339, 340, 328), (328, 340, 341, 329), (329, 341, 342, 330), (330, 342, 343, 331), (331, 343, 344, 332), (332, 344, 345, 333), (333, 345, 346, 334), (334, 346, 347, 335), (335, 347, 336, 324), (336, 348, 349, 337), (337, 349, 350, 338), (338, 350, 351, 339), (339, 351, 352, 340), (340, 352, 353, 341), (341, 353, 354, 342), (342, 354, 355, 343), (343, 355, 356, 344), (344, 356, 357, 345), (345, 357, 358, 346), (346, 358, 359, 347), (347, 359, 348, 336), (348, 360, 361, 349), (349, 361, 362, 350), (350, 362, 363, 351), (351, 363, 364, 352), (352, 364, 365, 353), (353, 365, 366, 354), (354, 366, 367, 355), (355, 367, 368, 356), (356, 368, 369, 357), (357, 369, 370, 358), (358, 370, 371, 359), (359, 371, 360, 348), (360, 372, 373, 361), (361, 373, 374, 362), (362, 374, 375, 363), (363, 375, 376, 364), (364, 376, 377, 365), (365, 377, 378, 366), (366, 378, 379, 367), (367, 379, 380, 368), (368, 380, 381, 369), (369, 381, 382, 370), (370, 382, 383, 371), (371, 383, 372, 360), (372, 384, 385, 373), (373, 385, 386, 374), (374, 386, 387, 375), (375, 387, 388, 376), (376, 388, 389, 377), (377, 389, 390, 378), (378, 390, 391, 379), (379, 391, 392, 380), (380, 392, 393, 381), (381, 393, 394, 382), (382, 394, 395, 383), (383, 395, 384, 372), (384, 396, 397, 385), (385, 397, 398, 386), (386, 398, 399, 387), (387, 399, 400, 388), (388, 400, 401, 389), (389, 401, 402, 390), (390, 402, 403, 391), (391, 403, 404, 392), (392, 404, 405, 393), (393, 405, 406, 394), (394, 406, 407, 395), (395, 407, 396, 384), (396, 408, 409, 397), (397, 409, 410, 398), (398, 410, 411, 399), (399, 411, 412, 400), (400, 412, 413, 401), (401, 413, 414, 402), (402, 414, 415, 403), (403, 415, 416, 404), (404, 416, 417, 405), (405, 417, 418, 406), (406, 418, 419, 407), (407, 419, 408, 396), (408, 420, 421, 409), (409, 421, 422, 410), (410, 422, 423, 411), (411, 423, 424, 412), (412, 424, 425, 413), (413, 425, 426, 414), (414, 426, 427, 415), (415, 427, 428, 416), (416, 428, 429, 417), (417, 429, 430, 418), (418, 430, 431, 419), (419, 431, 420, 408), (420, 432, 433, 421), (421, 433, 434, 422), (422, 434, 435, 423), (423, 435, 436, 424), (424, 436, 437, 425), (425, 437, 438, 426), (426, 438, 439, 427), (427, 439, 440, 428), (428, 440, 441, 429), (429, 441, 442, 430), (430, 442, 443, 431), (431, 443, 432, 420), (432, 444, 445, 433), (433, 445, 446, 434), (434, 446, 447, 435), (435, 447, 448, 436), (436, 448, 449, 437), (437, 449, 450, 438), (438, 450, 451, 439), (439, 451, 452, 440), (440, 452, 453, 441), (441, 453, 454, 442), (442, 454, 455, 443), (443, 455, 444, 432), (444, 456, 457, 445), (445, 457, 458, 446), (446, 458, 459, 447), (447, 459, 460, 448), (448, 460, 461, 449), (449, 461, 462, 450), (450, 462, 463, 451), (451, 463, 464, 452), (452, 464, 465, 453), (453, 465, 466, 454), (454, 466, 467, 455), (455, 467, 456, 444), (456, 468, 469, 457), (457, 469, 470, 458), (458, 470, 471, 459), (459, 471, 472, 460), (460, 472, 473, 461), (461, 473, 474, 462), (462, 474, 475, 463), (463, 475, 476, 464), (464, 476, 477, 465), (465, 477, 478, 466), (466, 478, 479, 467), (467, 479, 468, 456), (468, 480, 481, 469), (469, 481, 482, 470), (470, 482, 483, 471), (471, 483, 484, 472), (472, 484, 485, 473), (473, 485, 486, 474), (474, 486, 487, 475), (475, 487, 488, 476), (476, 488, 489, 477), (477, 489, 490, 478), (478, 490, 491, 479), (479, 491, 480, 468), (480, 492, 493, 481), (481, 493, 494, 482), (482, 494, 495, 483), (483, 495, 496, 484), (484, 496, 497, 485), (485, 497, 498, 486), (486, 498, 499, 487), (487, 499, 500, 488), (488, 500, 501, 489), (489, 501, 502, 490), (490, 502, 503, 491), (491, 503, 492, 480), (492, 504, 505, 493), (493, 505, 506, 494), (494, 506, 507, 495), (495, 507, 508, 496), (496, 508, 509, 497), (497, 509, 510, 498), (498, 510, 511, 499), (499, 511, 512, 500), (500, 512, 513, 501), (501, 513, 514, 502), (502, 514, 515, 503), (503, 515, 504, 492), (504, 516, 517, 505), (505, 517, 518, 506), (506, 518, 519, 507), (507, 519, 520, 508), (508, 520, 521, 509), (509, 521, 522, 510), (510, 522, 523, 511), (511, 523, 524, 512), (512, 524, 525, 513), (513, 525, 526, 514), (514, 526, 527, 515), (515, 527, 516, 504), (516, 528, 529, 517), (517, 529, 530, 518), (518, 530, 531, 519), (519, 531, 532, 520), (520, 532, 533, 521), (521, 533, 534, 522), (522, 534, 535, 523), (523, 535, 536, 524), (524, 536, 537, 525), (525, 537, 538, 526), (526, 538, 539, 527), (527, 539, 528, 516), (528, 540, 541, 529), (529, 541, 542, 530), (530, 542, 543, 531), (531, 543, 544, 532), (532, 544, 545, 533), (533, 545, 546, 534), (534, 546, 547, 535), (535, 547, 548, 536), (536, 548, 549, 537), (537, 549, 550, 538), (538, 550, 551, 539), (539, 551, 540, 528), (540, 552, 553, 541), (541, 553, 554, 542), (542, 554, 555, 543), (543, 555, 556, 544), (544, 556, 557, 545), (545, 557, 558, 546), (546, 558, 559, 547), (547, 559, 560, 548), (548, 560, 561, 549), (549, 561, 562, 550), (550, 562, 563, 551), (551, 563, 552, 540), (552, 564, 565, 553), (553, 565, 566, 554), (554, 566, 567, 555), (555, 567, 568, 556), (556, 568, 569, 557), (557, 569, 570, 558), (558, 570, 571, 559), (559, 571, 572, 560), (560, 572, 573, 561), (561, 573, 574, 562), (562, 574, 575, 563), (563, 575, 564, 552), (564, 0, 1, 565), (565, 1, 2, 566), (566, 2, 3, 567), (567, 3, 4, 568), (568, 4, 5, 569), (569, 5, 6, 570), (570, 6, 7, 571), (571, 7, 8, 572), (572, 8, 9, 573), (573, 9, 10, 574), (574, 10, 11, 575), (575, 11, 0, 564)])
me_torus.materials.append(mat_material_002)
me_torus.use_remesh_preserve_volume = False
me_torus.use_remesh_preserve_attributes = False
me_torus.use_mirror_vertex_groups = False
me_torus.update()

# ---- objects
ob_cono_002 = bpy.data.objects.new('Cono.002', me_cono_002)
ob_cono_001 = bpy.data.objects.new('Cono.001', me_cono_001)
ob_cono = bpy.data.objects.new('Cono', me_cono)
ob_plano = bpy.data.objects.new('Plano', me_plano)
ob_cube = bpy.data.objects.new('Cube', me_cube)
ob_vac_o = bpy.data.objects.new('Vacío', None)
ob_lamp = bpy.data.objects.new('Lamp', light_lamp)
ob_camera = bpy.data.objects.new('Camera', cam_camera)
ob_torus = bpy.data.objects.new('Torus', me_torus)

# ---- transforms, parenting, visibility, modifiers, constraints
ob_cono_002.location = (5.945, 0.0, 1.019)
ob_cono_002.lineart.crease_threshold = 0.0
ob_cono_001.location = (-1.9, 0.0, 1.019)
ob_cono_001.lineart.crease_threshold = 0.0
ob_cono.location = (2.144, 0.0, 1.019)
ob_cono.lineart.crease_threshold = 0.0
ob_plano.location = (0.0, 0.0, 0.0)
ob_plano.scale = (10.0, 10.0, 10.0)
ob_plano.lineart.crease_threshold = 0.0
ob_cube.location = (0.0, -8.986, 1.618)
ob_cube.lock_rotations_4d = False
ob_cube.empty_display_type = 'ARROWS'
ob_cube.lineart.crease_threshold = 0.0
ob_vac_o.parent = ob_cube
ob_vac_o.matrix_parent_inverse = Matrix(((1.0, 0.0, 0.0, 0.0), (0.0, 1.0, 0.0, 8.986), (0.0, 0.0, 1.0, -1.618), (0.0, 0.0, 0.0, 1.0)))
ob_vac_o.location = (0.0, -7.462, 1.593)
ob_vac_o.empty_display_type = 'ARROWS'
ob_vac_o.empty_image_offset = (0.0, 0.0)
ob_vac_o.lineart.crease_threshold = 0.0
ob_lamp.location = (4.076, 1.005, 5.904)
ob_lamp.rotation_euler = (0.6503, 0.05522, 1.866)
ob_lamp.lock_rotations_4d = False
ob_lamp.empty_display_type = 'ARROWS'
ob_lamp.color = (0.0, 0.0, 0.0, 0.0)
ob_lamp.lineart.crease_threshold = 0.0
ob_camera.location = (2.65, -13.15, 6.681)
ob_camera.rotation_euler = (1.109, -5.039e-07, 0.1988)
ob_camera.lock_rotations_4d = False
ob_camera.empty_display_type = 'ARROWS'
ob_camera.color = (0.0, 0.0, 0.0, 0.0)
ob_camera.display_type = 'WIRE'
ob_camera.lineart.crease_threshold = 0.0
ob_torus.location = (0.0, -7.462, 1.593)
ob_torus.lineart.crease_threshold = 0.0

# ---- collection membership
col_collection_1.objects.link(ob_cono_002)
col_collection_1.objects.link(ob_cono_001)
col_collection_1.objects.link(ob_cono)
col_collection_1.objects.link(ob_plano)
col_collection_1.objects.link(ob_cube)
col_collection_1.objects.link(ob_vac_o)
col_collection_1.objects.link(ob_lamp)
col_collection_1.objects.link(ob_camera)
col_collection_11.objects.link(ob_torus)

# ---- scene / render settings (as saved in the file)
scene.camera = ob_camera
scene.frame_start = 1; scene.frame_end = 250; scene.frame_set(248)
scene.render.engine = 'BLENDER_EEVEE_NEXT'
scene.render.resolution_percentage = 50
scene.render.dither_intensity = 0.0
scene.cycles.use_denoising = False
scene.cycles.samples = 128
scene.cycles.sampling_pattern = 'TABULATED_SOBOL'
scene.cycles.light_sampling_threshold = 0.0
scene.cycles.use_adaptive_sampling = False
scene.cycles.use_light_tree = False
scene.cycles.blur_glossy = 0.0
scene.cycles.sample_clamp_indirect = 0.0
scene.view_settings.view_transform = 'Standard'
bpy.context.view_layer.update()
